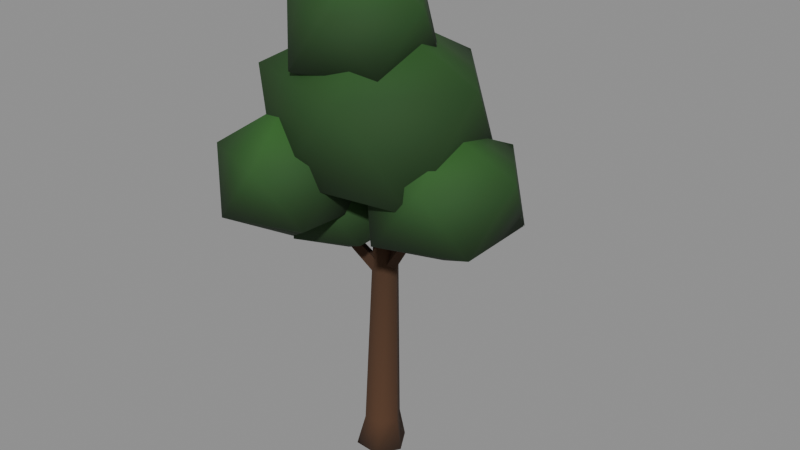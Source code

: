 # Source: tree_oak_c_lod1.blend  (saved by Blender 5.2.45; exported with 4.5.12 LTS)
import bpy
from mathutils import Matrix  # noqa: F401  (used for matrix-valued properties, if any)

bpy.ops.wm.read_factory_settings(use_empty=True)
scene = bpy.context.scene
scene.name = 'Scene'

# ---- materials (node trees are filled in below, after node groups)
mat_bark_v = bpy.data.materials.new('bark_v')
mat_leaf_v = bpy.data.materials.new('leaf_v')

# ---- material node trees
mat_bark_v.use_nodes = True; mat_bark_v.node_tree.nodes.clear()
_N = mat_bark_v.node_tree.nodes; _L = mat_bark_v.node_tree.links
n0 = _N.new('ShaderNodeBsdfPrincipled'); n0.name = 'Principled BSDF'; n0.location = (10, 300)
n0.inputs[2].default_value = 0.95
n0.inputs[10].default_value = 0.005
n1 = _N.new('ShaderNodeOutputMaterial'); n1.name = 'Material Output'; n1.location = (300, 300)
n2 = _N.new('ShaderNodeVertexColor'); n2.name = 'Color Attribute'; n2.location = (-450, -30)
_L.new(n0.outputs[0], n1.inputs[0])
_L.new(n2.outputs[0], n0.inputs[0])
n1.is_active_output = True
mat_leaf_v.use_nodes = True; mat_leaf_v.node_tree.nodes.clear()
_N = mat_leaf_v.node_tree.nodes; _L = mat_leaf_v.node_tree.links
n0 = _N.new('ShaderNodeBsdfPrincipled'); n0.name = 'Principled BSDF'; n0.location = (10, 300)
n0.inputs[2].default_value = 0.85
n0.inputs[10].default_value = 0.005
n1 = _N.new('ShaderNodeOutputMaterial'); n1.name = 'Material Output'; n1.location = (300, 300)
n2 = _N.new('ShaderNodeVertexColor'); n2.name = 'Color Attribute'; n2.location = (-450, -30)
_L.new(n0.outputs[0], n1.inputs[0])
_L.new(n2.outputs[0], n0.inputs[0])
n1.is_active_output = True

# ---- meshes
me_branch = bpy.data.meshes.new('branch')
me_branch.from_pydata([(0.09755, 0.02958, 1.816), (0.09755, 0.02958, 1.816), (0.09755, 0.02958, 1.816), (0.03, 0.07972, 1.763), (0.03, 0.07972, 1.763), (0.03, 0.07972, 1.763), (-0.03755, 0.01042, 1.784), (-0.03755, 0.01042, 1.784), (-0.03755, 0.01042, 1.784), (0.03, -0.03972, 1.837), (0.03, -0.03972, 1.837), (0.03, -0.03972, 1.837), (-0.2575, 0.6413, 2.816), (-0.2575, 0.6413, 2.816), (-0.2575, 0.6413, 2.816), (-0.2913, 0.6664, 2.79), (-0.2913, 0.6664, 2.79), (-0.2913, 0.6664, 2.79), (-0.3251, 0.6317, 2.8), (-0.3251, 0.6317, 2.8), (-0.3251, 0.6317, 2.8), (-0.2913, 0.6067, 2.826), (-0.2913, 0.6067, 2.826), (-0.2913, 0.6067, 2.826), (0.03, 0.02, 1.8), (-0.2913, 0.6365, 2.808)], [], [(1, 4, 15), (1, 15, 12), (5, 7, 19), (5, 19, 17), (8, 11, 23), (8, 23, 20), (10, 2, 13), (10, 13, 21), (24, 3, 0), (24, 6, 3), (24, 9, 6), (24, 0, 9), (14, 16, 25), (16, 18, 25), (18, 22, 25), (22, 14, 25)])
_ca = me_branch.color_attributes.new('Color', 'BYTE_COLOR', 'CORNER')
_ca.data.foreach_set('color', [0.06125, 0.02732, 0.01229, 1.0, 0.07619, 0.03434, 0.01521, 1.0, 0.07421, 0.0331, 0.01444, 1.0, 0.06125, 0.02732, 0.01229, 1.0, 0.07421, 0.0331, 0.01444, 1.0, 0.07421, 0.0331, 0.01444, 1.0, 0.07619, 0.03434, 0.01521, 1.0, 0.08022, 0.0356, 0.01521, 1.0, 0.0648, 0.02956, 0.01298, 1.0, 0.07619, 0.03434, 0.01521, 1.0, 0.0648, 0.02956, 0.01298, 1.0, 0.07421, 0.0331, 0.01444, 1.0, 0.08022, 0.0356, 0.01521, 1.0, 0.07036, 0.0319, 0.0137, 1.0, 0.07819, 0.0356, 0.01521, 1.0, 0.08022, 0.0356, 0.01521, 1.0, 0.07819, 0.0356, 0.01521, 1.0, 0.0648, 0.02956, 0.01298, 1.0, 0.07036, 0.0319, 0.0137, 1.0, 0.06125, 0.02732, 0.01229, 1.0, 0.07421, 0.0331, 0.01444, 1.0, 0.07036, 0.0319, 0.0137, 1.0, 0.07421, 0.0331, 0.01444, 1.0, 0.07819, 0.0356, 0.01521, 1.0, 0.06663, 0.03071, 0.01298, 1.0, 0.07619, 0.03434, 0.01521, 1.0, 0.06125, 0.02732, 0.01229, 1.0, 0.06663, 0.03071, 0.01298, 1.0, 0.08022, 0.0356, 0.01521, 1.0, 0.07619, 0.03434, 0.01521, 1.0, 0.06663, 0.03071, 0.01298, 1.0, 0.07036, 0.0319, 0.0137, 1.0, 0.08022, 0.0356, 0.01521, 1.0, 0.06663, 0.03071, 0.01298, 1.0, 0.06125, 0.02732, 0.01229, 1.0, 0.07036, 0.0319, 0.0137, 1.0, 0.07421, 0.0331, 0.01444, 1.0, 0.07421, 0.0331, 0.01444, 1.0, 0.07227, 0.0331, 0.01444, 1.0, 0.07421, 0.0331, 0.01444, 1.0, 0.0648, 0.02956, 0.01298, 1.0, 0.07227, 0.0331, 0.01444, 1.0, 0.0648, 0.02956, 0.01298, 1.0, 0.07819, 0.0356, 0.01521, 1.0, 0.07227, 0.0331, 0.01444, 1.0, 0.07819, 0.0356, 0.01521, 1.0, 0.07421, 0.0331, 0.01444, 1.0, 0.07227, 0.0331, 0.01444, 1.0])
me_branch.materials.append(mat_bark_v)
me_branch.update()
me_branch.normals_split_custom_set([tuple(v) for v in zip(*[iter([0.6769, 0.7101, -0.194, 0.6769, 0.7101, -0.194, 0.6769, 0.7101, -0.194, 0.6769, 0.7101, -0.194, 0.6769, 0.7101, -0.194, 0.6769, 0.7101, -0.194, -0.6875, 0.5165, -0.5105, -0.6875, 0.5165, -0.5105, -0.6875, 0.5165, -0.5105, -0.6875, 0.5165, -0.5105, -0.6875, 0.5165, -0.5105, -0.6875, 0.5165, -0.5105, -0.6875, -0.6897, 0.2272, -0.6875, -0.6897, 0.2272, -0.6875, -0.6897, 0.2272, -0.6875, -0.6897, 0.2272, -0.6875, -0.6897, 0.2272, -0.6875, -0.6897, 0.2272, 0.6769, -0.4961, 0.5438, 0.6769, -0.4961, 0.5438, 0.6769, -0.4961, 0.5438, 0.6769, -0.4961, 0.5438, 0.6769, -0.4961, 0.5438, 0.6769, -0.4961, 0.5438, 0.2624, -0.5035, -0.8232, 0.2624, -0.5035, -0.8232, 0.2624, -0.5035, -0.8232, 0.2624, -0.5035, -0.8232, 0.2624, -0.5035, -0.8232, 0.2624, -0.5035, -0.8232, 0.2624, -0.5035, -0.8232, 0.2624, -0.5035, -0.8232, 0.2624, -0.5035, -0.8232, 0.2624, -0.5035, -0.8232, 0.2624, -0.5035, -0.8232, 0.2624, -0.5035, -0.8232, -0.2624, 0.5035, 0.8232, -0.2624, 0.5035, 0.8232, -0.2624, 0.5035, 0.8232, -0.2624, 0.5035, 0.8232, -0.2624, 0.5035, 0.8232, -0.2624, 0.5035, 0.8232, -0.2624, 0.5035, 0.8232, -0.2624, 0.5035, 0.8232, -0.2624, 0.5035, 0.8232, -0.2624, 0.5035, 0.8232, -0.2624, 0.5035, 0.8232, -0.2624, 0.5035, 0.8232])] * 3)])
me_branch_001 = bpy.data.meshes.new('branch.001')
me_branch_001.from_pydata([(0.09566, 0.007694, 1.821), (0.09566, 0.007694, 1.821), (0.09566, 0.007694, 1.821), (0.03, 0.08034, 1.835), (0.03, 0.08034, 1.835), (0.03, 0.08034, 1.835), (-0.03566, 0.03231, 1.779), (-0.03566, 0.03231, 1.779), (-0.03566, 0.03231, 1.779), (0.03, -0.04034, 1.765), (0.03, -0.04034, 1.765), (0.03, -0.04034, 1.765), (-0.3695, -0.5789, 2.818), (-0.3695, -0.5789, 2.818), (-0.3695, -0.5789, 2.818), (-0.4024, -0.5426, 2.826), (-0.4024, -0.5426, 2.826), (-0.4024, -0.5426, 2.826), (-0.4352, -0.5666, 2.798), (-0.4352, -0.5666, 2.798), (-0.4352, -0.5666, 2.798), (-0.4024, -0.603, 2.79), (-0.4024, -0.603, 2.79), (-0.4024, -0.603, 2.79), (0.03, 0.02, 1.8), (-0.4024, -0.5728, 2.808)], [], [(1, 4, 15), (1, 15, 12), (5, 8, 20), (5, 20, 17), (7, 11, 23), (7, 23, 19), (10, 2, 13), (10, 13, 21), (24, 3, 0), (24, 6, 3), (24, 9, 6), (24, 0, 9), (14, 16, 25), (16, 18, 25), (18, 22, 25), (22, 14, 25)])
_ca = me_branch_001.color_attributes.new('Color', 'BYTE_COLOR', 'CORNER')
_ca.data.foreach_set('color', [0.05781, 0.02624, 0.01161, 1.0, 0.07619, 0.03434, 0.01521, 1.0, 0.05951, 0.02732, 0.01229, 1.0, 0.05781, 0.02624, 0.01161, 1.0, 0.05951, 0.02732, 0.01229, 1.0, 0.05448, 0.02519, 0.01096, 1.0, 0.07619, 0.03434, 0.01521, 1.0, 0.0865, 0.0382, 0.01681, 1.0, 0.07421, 0.0331, 0.01444, 1.0, 0.07619, 0.03434, 0.01521, 1.0, 0.07421, 0.0331, 0.01444, 1.0, 0.05951, 0.02732, 0.01229, 1.0, 0.0865, 0.0382, 0.01681, 1.0, 0.05951, 0.02732, 0.01229, 1.0, 0.06301, 0.02843, 0.01298, 1.0, 0.0865, 0.0382, 0.01681, 1.0, 0.06301, 0.02843, 0.01298, 1.0, 0.07421, 0.0331, 0.01444, 1.0, 0.05951, 0.02732, 0.01229, 1.0, 0.05781, 0.02624, 0.01161, 1.0, 0.05448, 0.02519, 0.01096, 1.0, 0.05951, 0.02732, 0.01229, 1.0, 0.05448, 0.02519, 0.01096, 1.0, 0.06301, 0.02843, 0.01298, 1.0, 0.06663, 0.03071, 0.01298, 1.0, 0.07619, 0.03434, 0.01521, 1.0, 0.05781, 0.02624, 0.01161, 1.0, 0.06663, 0.03071, 0.01298, 1.0, 0.0865, 0.0382, 0.01681, 1.0, 0.07619, 0.03434, 0.01521, 1.0, 0.06663, 0.03071, 0.01298, 1.0, 0.05951, 0.02732, 0.01229, 1.0, 0.0865, 0.0382, 0.01681, 1.0, 0.06663, 0.03071, 0.01298, 1.0, 0.05781, 0.02624, 0.01161, 1.0, 0.05951, 0.02732, 0.01229, 1.0, 0.05448, 0.02519, 0.01096, 1.0, 0.05951, 0.02732, 0.01229, 1.0, 0.06301, 0.02956, 0.01298, 1.0, 0.05951, 0.02732, 0.01229, 1.0, 0.07421, 0.0331, 0.01444, 1.0, 0.06301, 0.02956, 0.01298, 1.0, 0.07421, 0.0331, 0.01444, 1.0, 0.06301, 0.02843, 0.01298, 1.0, 0.06301, 0.02956, 0.01298, 1.0, 0.06301, 0.02843, 0.01298, 1.0, 0.05448, 0.02519, 0.01096, 1.0, 0.06301, 0.02956, 0.01298, 1.0])
me_branch_001.materials.append(mat_bark_v)
me_branch_001.update()
me_branch_001.normals_split_custom_set([tuple(v) for v in zip(*[iter([0.6562, 0.4757, 0.5858, 0.6562, 0.4757, 0.5858, 0.6562, 0.4757, 0.5858, 0.6562, 0.4757, 0.5858, 0.6562, 0.4757, 0.5858, 0.6562, 0.4757, 0.5858, -0.67, 0.7242, 0.1631, -0.67, 0.7242, 0.1631, -0.67, 0.7242, 0.1631, -0.67, 0.7242, 0.1631, -0.67, 0.7242, 0.1631, -0.67, 0.7242, 0.1631, -0.67, -0.4945, -0.5537, -0.67, -0.4945, -0.5537, -0.67, -0.4945, -0.5537, -0.67, -0.4946, -0.5537, -0.67, -0.4946, -0.5537, -0.67, -0.4946, -0.5537, 0.6562, -0.7431, -0.131, 0.6562, -0.7431, -0.131, 0.6562, -0.7431, -0.131, 0.6562, -0.7431, -0.131, 0.6562, -0.7431, -0.131, 0.6562, -0.7431, -0.131, 0.3468, 0.4755, -0.8085, 0.3468, 0.4755, -0.8085, 0.3468, 0.4755, -0.8085, 0.3468, 0.4755, -0.8085, 0.3468, 0.4755, -0.8085, 0.3468, 0.4755, -0.8085, 0.3468, 0.4755, -0.8085, 0.3468, 0.4755, -0.8085, 0.3468, 0.4755, -0.8085, 0.3468, 0.4755, -0.8085, 0.3468, 0.4755, -0.8085, 0.3468, 0.4755, -0.8085, -0.3468, -0.4755, 0.8085, -0.3468, -0.4755, 0.8085, -0.3468, -0.4755, 0.8085, -0.3468, -0.4755, 0.8085, -0.3468, -0.4755, 0.8085, -0.3468, -0.4755, 0.8085, -0.3468, -0.4755, 0.8085, -0.3468, -0.4755, 0.8085, -0.3468, -0.4755, 0.8085, -0.3468, -0.4755, 0.8085, -0.3468, -0.4755, 0.8085, -0.3468, -0.4755, 0.8085])] * 3)])
me_branch_002 = bpy.data.meshes.new('branch.002')
me_branch_002.from_pydata([(0.08841, 0.02298, 1.762), (0.08841, 0.02298, 1.762), (0.08841, 0.02298, 1.762), (0.03, 0.08979, 1.805), (0.03, 0.08979, 1.805), (0.03, 0.08979, 1.805), (-0.02841, 0.01702, 1.838), (-0.02841, 0.01702, 1.838), (-0.02841, 0.01702, 1.838), (0.03, -0.04979, 1.795), (0.03, -0.04979, 1.795), (0.03, -0.04979, 1.795), (0.7268, -0.05667, 2.789), (0.7268, -0.05667, 2.789), (0.7268, -0.05667, 2.789), (0.6976, -0.02327, 2.811), (0.6976, -0.02327, 2.811), (0.6976, -0.02327, 2.811), (0.6684, -0.05965, 2.827), (0.6684, -0.05965, 2.827), (0.6684, -0.05965, 2.827), (0.6976, -0.09306, 2.805), (0.6976, -0.09306, 2.805), (0.6976, -0.09306, 2.805), (0.03, 0.02, 1.8), (0.6976, -0.05816, 2.808)], [], [(0, 3, 16), (0, 16, 13), (5, 8, 20), (5, 20, 17), (7, 11, 23), (7, 23, 19), (9, 1, 14), (9, 14, 22), (24, 4, 2), (24, 6, 4), (24, 10, 6), (24, 2, 10), (12, 15, 25), (15, 18, 25), (18, 21, 25), (21, 12, 25)])
_ca = me_branch_002.color_attributes.new('Color', 'BYTE_COLOR', 'CORNER')
_ca.data.foreach_set('color', [0.05781, 0.02732, 0.01229, 1.0, 0.07036, 0.0319, 0.0137, 1.0, 0.07619, 0.03434, 0.01444, 1.0, 0.05781, 0.02732, 0.01229, 1.0, 0.07619, 0.03434, 0.01444, 1.0, 0.05613, 0.02624, 0.01161, 1.0, 0.07036, 0.0319, 0.0137, 1.0, 0.06663, 0.03071, 0.01298, 1.0, 0.07421, 0.03434, 0.01444, 1.0, 0.07036, 0.0319, 0.0137, 1.0, 0.07421, 0.03434, 0.01444, 1.0, 0.07619, 0.03434, 0.01444, 1.0, 0.06663, 0.03071, 0.01298, 1.0, 0.0648, 0.02956, 0.01298, 1.0, 0.06301, 0.02843, 0.01298, 1.0, 0.06663, 0.03071, 0.01298, 1.0, 0.06301, 0.02843, 0.01298, 1.0, 0.07421, 0.03434, 0.01444, 1.0, 0.0648, 0.02956, 0.01298, 1.0, 0.05781, 0.02732, 0.01229, 1.0, 0.05613, 0.02624, 0.01161, 1.0, 0.0648, 0.02956, 0.01298, 1.0, 0.05613, 0.02624, 0.01161, 1.0, 0.06301, 0.02843, 0.01298, 1.0, 0.06663, 0.03071, 0.01298, 1.0, 0.07036, 0.0319, 0.0137, 1.0, 0.05781, 0.02732, 0.01229, 1.0, 0.06663, 0.03071, 0.01298, 1.0, 0.06663, 0.03071, 0.01298, 1.0, 0.07036, 0.0319, 0.0137, 1.0, 0.06663, 0.03071, 0.01298, 1.0, 0.0648, 0.02956, 0.01298, 1.0, 0.06663, 0.03071, 0.01298, 1.0, 0.06663, 0.03071, 0.01298, 1.0, 0.05781, 0.02732, 0.01229, 1.0, 0.0648, 0.02956, 0.01298, 1.0, 0.05613, 0.02624, 0.01161, 1.0, 0.07619, 0.03434, 0.01444, 1.0, 0.07036, 0.0319, 0.0137, 1.0, 0.07619, 0.03434, 0.01444, 1.0, 0.07421, 0.03434, 0.01444, 1.0, 0.07036, 0.0319, 0.0137, 1.0, 0.07421, 0.03434, 0.01444, 1.0, 0.06301, 0.02843, 0.01298, 1.0, 0.07036, 0.0319, 0.0137, 1.0, 0.06301, 0.02843, 0.01298, 1.0, 0.05613, 0.02624, 0.01161, 1.0, 0.07036, 0.0319, 0.0137, 1.0])
me_branch_002.materials.append(mat_bark_v)
me_branch_002.update()
me_branch_002.normals_split_custom_set([tuple(v) for v in zip(*[iter([0.6012, 0.7336, -0.3167, 0.6012, 0.7336, -0.3167, 0.6012, 0.7336, -0.3167, 0.6012, 0.7336, -0.3167, 0.6012, 0.7336, -0.3167, 0.6012, 0.7336, -0.3167, -0.5787, 0.6734, 0.46, -0.5787, 0.6734, 0.46, -0.5787, 0.6734, 0.46, -0.5787, 0.6734, 0.46, -0.5787, 0.6734, 0.46, -0.5787, 0.6734, 0.46, -0.5787, -0.7363, 0.3507, -0.5787, -0.7363, 0.3507, -0.5787, -0.7363, 0.3507, -0.5787, -0.7363, 0.3507, -0.5787, -0.7363, 0.3507, -0.5787, -0.7363, 0.3507, 0.6012, -0.676, -0.426, 0.6012, -0.676, -0.426, 0.6012, -0.676, -0.426, 0.6012, -0.676, -0.426, 0.6012, -0.676, -0.426, 0.6012, -0.676, -0.426, -0.551, 0.06452, -0.832, -0.551, 0.06452, -0.832, -0.551, 0.06452, -0.832, -0.551, 0.06452, -0.832, -0.551, 0.06452, -0.832, -0.551, 0.06452, -0.832, -0.551, 0.06452, -0.832, -0.551, 0.06452, -0.832, -0.551, 0.06452, -0.832, -0.551, 0.06452, -0.832, -0.551, 0.06452, -0.832, -0.551, 0.06452, -0.832, 0.551, -0.06451, 0.832, 0.551, -0.06451, 0.832, 0.551, -0.06451, 0.832, 0.551, -0.06451, 0.832, 0.551, -0.06451, 0.832, 0.551, -0.06451, 0.832, 0.551, -0.06451, 0.832, 0.551, -0.06451, 0.832, 0.551, -0.06451, 0.832, 0.551, -0.06451, 0.832, 0.551, -0.06451, 0.832, 0.551, -0.06451, 0.832])] * 3)])
me_leaves = bpy.data.meshes.new('leaves')
me_leaves.from_pydata([(2.205e-09, 4.121e-11, 2.449), (0.8685, -0.631, 2.872), (-0.2938, -0.9027, 2.923), (-0.9579, 6.481e-05, 2.919), (-0.3184, 0.982, 2.889), (0.7978, 0.5804, 2.909), (0.2642, -0.8059, 3.656), (-0.7791, -0.5671, 3.708), (-0.7372, 0.5358, 3.685), (0.2821, 0.8681, 3.685), (0.9905, -0.0003635, 3.721), (-8.337e-05, -0.0001715, 4.185)], [], [(0, 1, 2), (1, 0, 5), (0, 2, 3), (0, 3, 4), (0, 4, 5), (1, 5, 10), (2, 1, 6), (3, 2, 7), (4, 3, 8), (5, 4, 9), (1, 10, 6), (2, 6, 7), (3, 7, 8), (4, 8, 9), (5, 9, 10), (6, 10, 11), (7, 6, 11), (8, 7, 11), (9, 8, 11), (10, 9, 11)])
me_leaves.polygons.foreach_set('use_smooth', [True] * 20)
_ca = me_leaves.color_attributes.new('Color', 'BYTE_COLOR', 'CORNER')
_ca.data.foreach_set('color', [0.006995, 0.02315, 0.005182, 1.0, 0.009721, 0.03434, 0.006995, 1.0, 0.008023, 0.02732, 0.006049, 1.0, 0.009721, 0.03434, 0.006995, 1.0, 0.006995, 0.02315, 0.005182, 1.0, 0.007499, 0.02624, 0.005605, 1.0, 0.006995, 0.02315, 0.005182, 1.0, 0.008023, 0.02732, 0.006049, 1.0, 0.01033, 0.0382, 0.007499, 1.0, 0.006995, 0.02315, 0.005182, 1.0, 0.01033, 0.0382, 0.007499, 1.0, 0.009134, 0.0319, 0.006512, 1.0, 0.006995, 0.02315, 0.005182, 1.0, 0.009134, 0.0319, 0.006512, 1.0, 0.007499, 0.02624, 0.005605, 1.0, 0.009721, 0.03434, 0.006995, 1.0, 0.007499, 0.02624, 0.005605, 1.0, 0.01521, 0.05951, 0.01033, 1.0, 0.008023, 0.02732, 0.006049, 1.0, 0.009721, 0.03434, 0.006995, 1.0, 0.01681, 0.06848, 0.01161, 1.0, 0.01033, 0.0382, 0.007499, 1.0, 0.008023, 0.02732, 0.006049, 1.0, 0.01938, 0.07819, 0.01298, 1.0, 0.009134, 0.0319, 0.006512, 1.0, 0.01033, 0.0382, 0.007499, 1.0, 0.0185, 0.07421, 0.01229, 1.0, 0.007499, 0.02624, 0.005605, 1.0, 0.009134, 0.0319, 0.006512, 1.0, 0.02029, 0.08228, 0.0137, 1.0, 0.009721, 0.03434, 0.006995, 1.0, 0.01521, 0.05951, 0.01033, 1.0, 0.01681, 0.06848, 0.01161, 1.0, 0.008023, 0.02732, 0.006049, 1.0, 0.01681, 0.06848, 0.01161, 1.0, 0.01938, 0.07819, 0.01298, 1.0, 0.01033, 0.0382, 0.007499, 1.0, 0.01938, 0.07819, 0.01298, 1.0, 0.0185, 0.07421, 0.01229, 1.0, 0.009134, 0.0319, 0.006512, 1.0, 0.0185, 0.07421, 0.01229, 1.0, 0.02029, 0.08228, 0.0137, 1.0, 0.007499, 0.02624, 0.005605, 1.0, 0.02029, 0.08228, 0.0137, 1.0, 0.01521, 0.05951, 0.01033, 1.0, 0.01681, 0.06848, 0.01161, 1.0, 0.01521, 0.05951, 0.01033, 1.0, 0.02843, 0.1248, 0.01938, 1.0, 0.01938, 0.07819, 0.01298, 1.0, 0.01681, 0.06848, 0.01161, 1.0, 0.02843, 0.1248, 0.01938, 1.0, 0.0185, 0.07421, 0.01229, 1.0, 0.01938, 0.07819, 0.01298, 1.0, 0.02843, 0.1248, 0.01938, 1.0, 0.02029, 0.08228, 0.0137, 1.0, 0.0185, 0.07421, 0.01229, 1.0, 0.02843, 0.1248, 0.01938, 1.0, 0.01521, 0.05951, 0.01033, 1.0, 0.02029, 0.08228, 0.0137, 1.0, 0.02843, 0.1248, 0.01938, 1.0])
me_leaves.materials.append(mat_leaf_v)
me_leaves.update()
me_leaves.normals_split_custom_set([tuple(v) for v in zip(*[iter([-0.02543, -0.008032, -0.9996, 0.7038, -0.5618, -0.4347, -0.281, -0.8562, -0.4336, 0.7038, -0.5618, -0.4347, -0.02543, -0.008032, -0.9996, 0.7063, 0.5474, -0.4488, -0.02543, -0.008032, -0.9996, -0.281, -0.8562, -0.4336, -0.8908, -0.009685, -0.4543, -0.02543, -0.008032, -0.9996, -0.8908, -0.009685, -0.4543, -0.2852, 0.8539, -0.4353, -0.02543, -0.008032, -0.9996, -0.2852, 0.8539, -0.4353, 0.7063, 0.5474, -0.4488, 0.7038, -0.5618, -0.4347, 0.7063, 0.5474, -0.4488, 0.8579, -0.001157, 0.5139, -0.281, -0.8562, -0.4336, 0.7038, -0.5618, -0.4347, 0.2365, -0.831, 0.5035, -0.8908, -0.009685, -0.4543, -0.281, -0.8562, -0.4336, -0.6978, -0.5331, 0.4784, -0.2852, 0.8539, -0.4353, -0.8908, -0.009685, -0.4543, -0.7036, 0.5093, 0.4955, 0.7063, 0.5474, -0.4488, -0.2852, 0.8539, -0.4353, 0.2557, 0.8271, 0.5005, 0.7038, -0.5618, -0.4347, 0.8579, -0.001157, 0.5139, 0.2365, -0.831, 0.5035, -0.281, -0.8562, -0.4336, 0.2365, -0.831, 0.5035, -0.6978, -0.5331, 0.4784, -0.8908, -0.009685, -0.4543, -0.6978, -0.5331, 0.4784, -0.7036, 0.5093, 0.4955, -0.2852, 0.8539, -0.4353, -0.7036, 0.5093, 0.4955, 0.2557, 0.8271, 0.5005, 0.7063, 0.5474, -0.4488, 0.2557, 0.8271, 0.5005, 0.8579, -0.001157, 0.5139, 0.2365, -0.831, 0.5035, 0.8579, -0.001157, 0.5139, -0.005062, -0.01108, 0.9999, -0.6978, -0.5331, 0.4784, 0.2365, -0.831, 0.5035, -0.005062, -0.01108, 0.9999, -0.7036, 0.5093, 0.4955, -0.6978, -0.5331, 0.4784, -0.005062, -0.01108, 0.9999, 0.2557, 0.8271, 0.5005, -0.7036, 0.5093, 0.4955, -0.005062, -0.01108, 0.9999, 0.8579, -0.001157, 0.5139, 0.2557, 0.8271, 0.5005, -0.005062, -0.01108, 0.9999])] * 3)])
me_leaves_001 = bpy.data.meshes.new('leaves.001')
me_leaves_001.from_pydata([(-0.3121, 0.682, 2.235), (0.2906, 0.2441, 2.586), (-0.5495, -0.04869, 2.576), (-1.1, 0.6824, 2.568), (-0.5393, 1.381, 2.59), (0.306, 1.131, 2.578), (-0.08896, -0.005246, 3.187), (-0.9599, 0.2103, 3.221), (-0.905, 1.112, 3.192), (-0.08347, 1.385, 3.195), (0.4413, 0.6819, 3.2), (-0.312, 0.682, 3.579)], [], [(0, 1, 2), (1, 0, 5), (0, 2, 3), (0, 3, 4), (0, 4, 5), (1, 5, 10), (2, 1, 6), (3, 2, 7), (4, 3, 8), (5, 4, 9), (1, 10, 6), (2, 6, 7), (3, 7, 8), (4, 8, 9), (5, 9, 10), (6, 10, 11), (7, 6, 11), (8, 7, 11), (9, 8, 11), (10, 9, 11)])
me_leaves_001.polygons.foreach_set('use_smooth', [True] * 20)
_ca = me_leaves_001.color_attributes.new('Color', 'BYTE_COLOR', 'CORNER')
_ca.data.foreach_set('color', [0.006049, 0.01938, 0.004777, 1.0, 0.007499, 0.02519, 0.005605, 1.0, 0.007499, 0.02519, 0.005605, 1.0, 0.007499, 0.02519, 0.005605, 1.0, 0.006049, 0.01938, 0.004777, 1.0, 0.01096, 0.03955, 0.007499, 1.0, 0.006049, 0.01938, 0.004777, 1.0, 0.007499, 0.02519, 0.005605, 1.0, 0.009721, 0.03434, 0.006995, 1.0, 0.006049, 0.01938, 0.004777, 1.0, 0.009721, 0.03434, 0.006995, 1.0, 0.008023, 0.02732, 0.005605, 1.0, 0.006049, 0.01938, 0.004777, 1.0, 0.008023, 0.02732, 0.005605, 1.0, 0.01096, 0.03955, 0.007499, 1.0, 0.007499, 0.02519, 0.005605, 1.0, 0.01096, 0.03955, 0.007499, 1.0, 0.01938, 0.08228, 0.0137, 1.0, 0.007499, 0.02519, 0.005605, 1.0, 0.007499, 0.02519, 0.005605, 1.0, 0.0185, 0.07619, 0.01298, 1.0, 0.009721, 0.03434, 0.006995, 1.0, 0.007499, 0.02519, 0.005605, 1.0, 0.0185, 0.07421, 0.01229, 1.0, 0.008023, 0.02732, 0.005605, 1.0, 0.009721, 0.03434, 0.006995, 1.0, 0.016, 0.06301, 0.01096, 1.0, 0.01096, 0.03955, 0.007499, 1.0, 0.008023, 0.02732, 0.005605, 1.0, 0.016, 0.06301, 0.01096, 1.0, 0.007499, 0.02519, 0.005605, 1.0, 0.01938, 0.08228, 0.0137, 1.0, 0.0185, 0.07619, 0.01298, 1.0, 0.007499, 0.02519, 0.005605, 1.0, 0.0185, 0.07619, 0.01298, 1.0, 0.0185, 0.07421, 0.01229, 1.0, 0.009721, 0.03434, 0.006995, 1.0, 0.0185, 0.07421, 0.01229, 1.0, 0.016, 0.06301, 0.01096, 1.0, 0.008023, 0.02732, 0.005605, 1.0, 0.016, 0.06301, 0.01096, 1.0, 0.016, 0.06301, 0.01096, 1.0, 0.01096, 0.03955, 0.007499, 1.0, 0.016, 0.06301, 0.01096, 1.0, 0.01938, 0.08228, 0.0137, 1.0, 0.0185, 0.07619, 0.01298, 1.0, 0.01938, 0.08228, 0.0137, 1.0, 0.02956, 0.1301, 0.01938, 1.0, 0.0185, 0.07421, 0.01229, 1.0, 0.0185, 0.07619, 0.01298, 1.0, 0.02956, 0.1301, 0.01938, 1.0, 0.016, 0.06301, 0.01096, 1.0, 0.0185, 0.07421, 0.01229, 1.0, 0.02956, 0.1301, 0.01938, 1.0, 0.016, 0.06301, 0.01096, 1.0, 0.016, 0.06301, 0.01096, 1.0, 0.02956, 0.1301, 0.01938, 1.0, 0.01938, 0.08228, 0.0137, 1.0, 0.016, 0.06301, 0.01096, 1.0, 0.02956, 0.1301, 0.01938, 1.0])
me_leaves_001.materials.append(mat_leaf_v)
me_leaves_001.update()
me_leaves_001.normals_split_custom_set([tuple(v) for v in zip(*[iter([0.01125, 0.007575, -0.9999, 0.7112, -0.5259, -0.4665, -0.2366, -0.8458, -0.4782, 0.7112, -0.5259, -0.4665, 0.01125, 0.007575, -0.9999, 0.7077, 0.5234, -0.4746, 0.01125, 0.007575, -0.9999, -0.2366, -0.8458, -0.4782, -0.8761, 0.03046, -0.4811, 0.01125, 0.007575, -0.9999, -0.8761, 0.03046, -0.4811, -0.268, 0.8438, -0.465, 0.01125, 0.007575, -0.9999, -0.268, 0.8438, -0.465, 0.7077, 0.5234, -0.4746, 0.7112, -0.5259, -0.4665, 0.7077, 0.5234, -0.4746, 0.8811, -0.01144, 0.4728, -0.2366, -0.8458, -0.4782, 0.7112, -0.5259, -0.4665, 0.2944, -0.8324, 0.4696, -0.8761, 0.03046, -0.4811, -0.2366, -0.8458, -0.4782, -0.7032, -0.5226, 0.4821, -0.268, 0.8438, -0.465, -0.8761, 0.03046, -0.4811, -0.6917, 0.5462, 0.4725, 0.7077, 0.5234, -0.4746, -0.268, 0.8438, -0.465, 0.2582, 0.8446, 0.4691, 0.7112, -0.5259, -0.4665, 0.8811, -0.01144, 0.4728, 0.2944, -0.8324, 0.4696, -0.2366, -0.8458, -0.4782, 0.2944, -0.8324, 0.4696, -0.7032, -0.5226, 0.4821, -0.8761, 0.03046, -0.4811, -0.7032, -0.5226, 0.4821, -0.6917, 0.5462, 0.4725, -0.268, 0.8438, -0.465, -0.6917, 0.5462, 0.4725, 0.2582, 0.8446, 0.4691, 0.7077, 0.5234, -0.4746, 0.2582, 0.8446, 0.4691, 0.8811, -0.01144, 0.4728, 0.2944, -0.8324, 0.4696, 0.8811, -0.01144, 0.4728, 0.01287, 0.00852, 0.9999, -0.7032, -0.5226, 0.4821, 0.2944, -0.8324, 0.4696, 0.01287, 0.00852, 0.9999, -0.6917, 0.5462, 0.4725, -0.7032, -0.5226, 0.4821, 0.01287, 0.00852, 0.9999, 0.2582, 0.8446, 0.4691, -0.6917, 0.5462, 0.4725, 0.01287, 0.00852, 0.9999, 0.8811, -0.01144, 0.4728, 0.2582, 0.8446, 0.4691, 0.01287, 0.00852, 0.9999])] * 3)])
me_leaves_002 = bpy.data.meshes.new('leaves.002')
me_leaves_002.from_pydata([(-0.4311, -0.6137, 2.268), (0.06826, -0.9765, 2.611), (-0.6242, -1.207, 2.608), (-1.044, -0.6135, 2.613), (-0.6421, 0.03397, 2.585), (0.1026, -0.2267, 2.594), (-0.2404, -1.201, 3.118), (-0.9062, -0.9584, 3.105), (-0.955, -0.2336, 3.13), (-0.2323, -0.002024, 3.128), (0.1755, -0.6129, 3.113), (-0.4311, -0.6142, 3.465)], [], [(0, 1, 2), (1, 0, 5), (0, 2, 3), (0, 3, 4), (0, 4, 5), (1, 5, 10), (2, 1, 6), (3, 2, 7), (4, 3, 8), (5, 4, 9), (1, 10, 6), (2, 6, 7), (3, 7, 8), (4, 8, 9), (5, 9, 10), (6, 10, 11), (7, 6, 11), (8, 7, 11), (9, 8, 11), (10, 9, 11)])
me_leaves_002.polygons.foreach_set('use_smooth', [True] * 20)
_ca = me_leaves_002.color_attributes.new('Color', 'BYTE_COLOR', 'CORNER')
_ca.data.foreach_set('color', [0.008568, 0.02956, 0.006049, 1.0, 0.008568, 0.02956, 0.006049, 1.0, 0.008568, 0.02956, 0.006049, 1.0, 0.008568, 0.02956, 0.006049, 1.0, 0.008568, 0.02956, 0.006049, 1.0, 0.009134, 0.0319, 0.006512, 1.0, 0.008568, 0.02956, 0.006049, 1.0, 0.008568, 0.02956, 0.006049, 1.0, 0.008568, 0.03071, 0.006512, 1.0, 0.008568, 0.02956, 0.006049, 1.0, 0.008568, 0.03071, 0.006512, 1.0, 0.009134, 0.0319, 0.006512, 1.0, 0.008568, 0.02956, 0.006049, 1.0, 0.009134, 0.0319, 0.006512, 1.0, 0.009134, 0.0319, 0.006512, 1.0, 0.008568, 0.02956, 0.006049, 1.0, 0.009134, 0.0319, 0.006512, 1.0, 0.016, 0.0648, 0.01161, 1.0, 0.008568, 0.02956, 0.006049, 1.0, 0.008568, 0.02956, 0.006049, 1.0, 0.02122, 0.08866, 0.01444, 1.0, 0.008568, 0.03071, 0.006512, 1.0, 0.008568, 0.02956, 0.006049, 1.0, 0.01681, 0.06848, 0.01161, 1.0, 0.009134, 0.0319, 0.006512, 1.0, 0.008568, 0.03071, 0.006512, 1.0, 0.01681, 0.06848, 0.01161, 1.0, 0.009134, 0.0319, 0.006512, 1.0, 0.009134, 0.0319, 0.006512, 1.0, 0.01938, 0.07819, 0.01298, 1.0, 0.008568, 0.02956, 0.006049, 1.0, 0.016, 0.0648, 0.01161, 1.0, 0.02122, 0.08866, 0.01444, 1.0, 0.008568, 0.02956, 0.006049, 1.0, 0.02122, 0.08866, 0.01444, 1.0, 0.01681, 0.06848, 0.01161, 1.0, 0.008568, 0.03071, 0.006512, 1.0, 0.01681, 0.06848, 0.01161, 1.0, 0.01681, 0.06848, 0.01161, 1.0, 0.009134, 0.0319, 0.006512, 1.0, 0.01681, 0.06848, 0.01161, 1.0, 0.01938, 0.07819, 0.01298, 1.0, 0.009134, 0.0319, 0.006512, 1.0, 0.01938, 0.07819, 0.01298, 1.0, 0.016, 0.0648, 0.01161, 1.0, 0.02122, 0.08866, 0.01444, 1.0, 0.016, 0.0648, 0.01161, 1.0, 0.0331, 0.15, 0.02217, 1.0, 0.01681, 0.06848, 0.01161, 1.0, 0.02122, 0.08866, 0.01444, 1.0, 0.0331, 0.15, 0.02217, 1.0, 0.01681, 0.06848, 0.01161, 1.0, 0.01681, 0.06848, 0.01161, 1.0, 0.0331, 0.15, 0.02217, 1.0, 0.01938, 0.07819, 0.01298, 1.0, 0.01681, 0.06848, 0.01161, 1.0, 0.0331, 0.15, 0.02217, 1.0, 0.016, 0.0648, 0.01161, 1.0, 0.01938, 0.07819, 0.01298, 1.0, 0.0331, 0.15, 0.02217, 1.0])
me_leaves_002.materials.append(mat_leaf_v)
me_leaves_002.update()
me_leaves_002.normals_split_custom_set([tuple(v) for v in zip(*[iter([-0.007362, -0.03312, -0.9994, 0.7187, -0.5352, -0.444, -0.2893, -0.8496, -0.441, 0.7187, -0.5352, -0.444, -0.007362, -0.03312, -0.9994, 0.746, 0.4953, -0.4451, -0.007362, -0.03312, -0.9994, -0.2893, -0.8496, -0.441, -0.894, -0.043, -0.446, -0.007362, -0.03312, -0.9994, -0.894, -0.043, -0.446, -0.291, 0.8387, -0.4603, -0.007362, -0.03312, -0.9994, -0.291, 0.8387, -0.4603, 0.746, 0.4953, -0.4451, 0.7187, -0.5352, -0.444, 0.746, 0.4953, -0.4451, 0.8835, -0.02358, 0.4679, -0.2893, -0.8496, -0.441, 0.7187, -0.5352, -0.444, 0.2687, -0.846, 0.4605, -0.894, -0.043, -0.446, -0.2893, -0.8496, -0.441, -0.7154, -0.5297, 0.4557, -0.291, 0.8387, -0.4603, -0.894, -0.043, -0.446, -0.7397, 0.4814, 0.4703, 0.746, 0.4953, -0.4451, -0.291, 0.8387, -0.4603, 0.2919, 0.8235, 0.4865, 0.7187, -0.5352, -0.444, 0.8835, -0.02358, 0.4679, 0.2687, -0.846, 0.4605, -0.2893, -0.8496, -0.441, 0.2687, -0.846, 0.4605, -0.7154, -0.5297, 0.4557, -0.894, -0.043, -0.446, -0.7154, -0.5297, 0.4557, -0.7397, 0.4814, 0.4703, -0.291, 0.8387, -0.4603, -0.7397, 0.4814, 0.4703, 0.2919, 0.8235, 0.4865, 0.746, 0.4953, -0.4451, 0.2919, 0.8235, 0.4865, 0.8835, -0.02358, 0.4679, 0.2687, -0.846, 0.4605, 0.8835, -0.02358, 0.4679, 0.0009188, -0.02678, 0.9996, -0.7154, -0.5297, 0.4557, 0.2687, -0.846, 0.4605, 0.0009188, -0.02678, 0.9996, -0.7397, 0.4814, 0.4703, -0.7154, -0.5297, 0.4557, 0.0009188, -0.02678, 0.9996, 0.2919, 0.8235, 0.4865, -0.7397, 0.4814, 0.4703, 0.0009188, -0.02678, 0.9996, 0.8835, -0.02358, 0.4679, 0.2919, 0.8235, 0.4865, 0.0009188, -0.02678, 0.9996])] * 3)])
me_leaves_003 = bpy.data.meshes.new('leaves.003')
me_leaves_003.from_pydata([(0.7474, -0.06232, 2.215), (1.278, -0.4481, 2.553), (0.5339, -0.7183, 2.54), (0.04296, -0.06088, 2.534), (0.5636, 0.4984, 2.579), (1.268, 0.3157, 2.558), (0.9396, -0.6546, 3.077), (0.231, -0.4374, 3.084), (0.2191, 0.322, 3.09), (0.9521, 0.5685, 3.094), (1.413, -0.06271, 3.095), (0.7478, -0.06138, 3.375)], [], [(0, 1, 2), (1, 0, 5), (0, 2, 3), (0, 3, 4), (0, 4, 5), (1, 5, 10), (2, 1, 6), (3, 2, 7), (4, 3, 8), (5, 4, 9), (1, 10, 6), (2, 6, 7), (3, 7, 8), (4, 8, 9), (5, 9, 10), (6, 10, 11), (7, 6, 11), (8, 7, 11), (9, 8, 11), (10, 9, 11)])
me_leaves_003.polygons.foreach_set('use_smooth', [True] * 20)
_ca = me_leaves_003.color_attributes.new('Color', 'BYTE_COLOR', 'CORNER')
_ca.data.foreach_set('color', [0.006995, 0.02416, 0.005182, 1.0, 0.009134, 0.0319, 0.006512, 1.0, 0.006995, 0.02315, 0.005182, 1.0, 0.009134, 0.0319, 0.006512, 1.0, 0.006995, 0.02416, 0.005182, 1.0, 0.006995, 0.02416, 0.005182, 1.0, 0.006995, 0.02416, 0.005182, 1.0, 0.006995, 0.02315, 0.005182, 1.0, 0.008568, 0.02843, 0.006049, 1.0, 0.006995, 0.02416, 0.005182, 1.0, 0.008568, 0.02843, 0.006049, 1.0, 0.009721, 0.0356, 0.006995, 1.0, 0.006995, 0.02416, 0.005182, 1.0, 0.009721, 0.0356, 0.006995, 1.0, 0.006995, 0.02416, 0.005182, 1.0, 0.009134, 0.0319, 0.006512, 1.0, 0.006995, 0.02416, 0.005182, 1.0, 0.01681, 0.06663, 0.01161, 1.0, 0.006995, 0.02315, 0.005182, 1.0, 0.009134, 0.0319, 0.006512, 1.0, 0.02217, 0.09306, 0.01521, 1.0, 0.008568, 0.02843, 0.006049, 1.0, 0.006995, 0.02315, 0.005182, 1.0, 0.01521, 0.05951, 0.01033, 1.0, 0.009721, 0.0356, 0.006995, 1.0, 0.008568, 0.02843, 0.006049, 1.0, 0.0137, 0.05286, 0.009721, 1.0, 0.006995, 0.02416, 0.005182, 1.0, 0.009721, 0.0356, 0.006995, 1.0, 0.02122, 0.0865, 0.01444, 1.0, 0.009134, 0.0319, 0.006512, 1.0, 0.01681, 0.06663, 0.01161, 1.0, 0.02217, 0.09306, 0.01521, 1.0, 0.006995, 0.02315, 0.005182, 1.0, 0.02217, 0.09306, 0.01521, 1.0, 0.01521, 0.05951, 0.01033, 1.0, 0.008568, 0.02843, 0.006049, 1.0, 0.01521, 0.05951, 0.01033, 1.0, 0.0137, 0.05286, 0.009721, 1.0, 0.009721, 0.0356, 0.006995, 1.0, 0.0137, 0.05286, 0.009721, 1.0, 0.02122, 0.0865, 0.01444, 1.0, 0.006995, 0.02416, 0.005182, 1.0, 0.02122, 0.0865, 0.01444, 1.0, 0.01681, 0.06663, 0.01161, 1.0, 0.02217, 0.09306, 0.01521, 1.0, 0.01681, 0.06663, 0.01161, 1.0, 0.0331, 0.1441, 0.02217, 1.0, 0.01521, 0.05951, 0.01033, 1.0, 0.02217, 0.09306, 0.01521, 1.0, 0.0331, 0.1441, 0.02217, 1.0, 0.0137, 0.05286, 0.009721, 1.0, 0.01521, 0.05951, 0.01033, 1.0, 0.0331, 0.1441, 0.02217, 1.0, 0.02122, 0.0865, 0.01444, 1.0, 0.0137, 0.05286, 0.009721, 1.0, 0.0331, 0.1441, 0.02217, 1.0, 0.01681, 0.06663, 0.01161, 1.0, 0.02122, 0.0865, 0.01444, 1.0, 0.0331, 0.1441, 0.02217, 1.0])
me_leaves_003.materials.append(mat_leaf_v)
me_leaves_003.update()
me_leaves_003.normals_split_custom_set([tuple(v) for v in zip(*[iter([0.01882, 0.04322, -0.9989, 0.7236, -0.521, -0.4526, -0.257, -0.8639, -0.4331, 0.7236, -0.521, -0.4526, 0.01882, 0.04322, -0.9989, 0.6925, 0.5377, -0.4809, 0.01882, 0.04322, -0.9989, -0.257, -0.8639, -0.4331, -0.892, 0.03516, -0.4507, 0.01882, 0.04322, -0.9989, -0.892, 0.03516, -0.4507, -0.2534, 0.8425, -0.4753, 0.01882, 0.04322, -0.9989, -0.2534, 0.8425, -0.4753, 0.6925, 0.5377, -0.4809, 0.7236, -0.521, -0.4526, 0.6925, 0.5377, -0.4809, 0.8763, -0.01207, 0.4817, -0.257, -0.8639, -0.4331, 0.7236, -0.521, -0.4526, 0.2661, -0.8209, 0.5053, -0.892, 0.03516, -0.4507, -0.257, -0.8639, -0.4331, -0.6797, -0.5143, 0.523, -0.2534, 0.8425, -0.4753, -0.892, 0.03516, -0.4507, -0.6932, 0.5385, 0.479, 0.6925, 0.5377, -0.4809, -0.2534, 0.8425, -0.4753, 0.2535, 0.8554, 0.4516, 0.7236, -0.521, -0.4526, 0.8763, -0.01207, 0.4817, 0.2661, -0.8209, 0.5053, -0.257, -0.8639, -0.4331, 0.2661, -0.8209, 0.5053, -0.6797, -0.5143, 0.523, -0.892, 0.03516, -0.4507, -0.6797, -0.5143, 0.523, -0.6932, 0.5385, 0.479, -0.2534, 0.8425, -0.4753, -0.6932, 0.5385, 0.479, 0.2535, 0.8554, 0.4516, 0.6925, 0.5377, -0.4809, 0.2535, 0.8554, 0.4516, 0.8763, -0.01207, 0.4817, 0.2661, -0.8209, 0.5053, 0.8763, -0.01207, 0.4817, -0.007244, -0.01933, 0.9998, -0.6797, -0.5143, 0.523, 0.2661, -0.8209, 0.5053, -0.007244, -0.01933, 0.9998, -0.6932, 0.5385, 0.479, -0.6797, -0.5143, 0.523, -0.007244, -0.01933, 0.9998, 0.2535, 0.8554, 0.4516, -0.6932, 0.5385, 0.479, -0.007244, -0.01933, 0.9998, 0.8763, -0.01207, 0.4817, 0.2535, 0.8554, 0.4516, -0.007244, -0.01933, 0.9998])] * 3)])
me_leaves_004 = bpy.data.meshes.new('leaves.004')
me_leaves_004.from_pydata([(-0.1156, -0.08438, 3.413), (0.3866, -0.4492, 3.777), (-0.3134, -0.6936, 3.77), (-0.7201, -0.08453, 3.784), (-0.3064, 0.5032, 3.779), (0.4069, 0.2952, 3.768), (0.06676, -0.6462, 4.274), (-0.5723, -0.4157, 4.263), (-0.612, 0.2769, 4.284), (0.07139, 0.4899, 4.28), (0.5225, -0.08456, 4.294), (-0.115, -0.08396, 4.589)], [], [(0, 1, 2), (1, 0, 5), (0, 2, 3), (0, 3, 4), (0, 4, 5), (1, 5, 10), (2, 1, 6), (3, 2, 7), (4, 3, 8), (5, 4, 9), (1, 10, 6), (2, 6, 7), (3, 7, 8), (4, 8, 9), (5, 9, 10), (6, 10, 11), (7, 6, 11), (8, 7, 11), (9, 8, 11), (10, 9, 11)])
me_leaves_004.polygons.foreach_set('use_smooth', [True] * 20)
_ca = me_leaves_004.color_attributes.new('Color', 'BYTE_COLOR', 'CORNER')
_ca.data.foreach_set('color', [0.009134, 0.0319, 0.006512, 1.0, 0.008568, 0.03071, 0.006512, 1.0, 0.009134, 0.0331, 0.006995, 1.0, 0.008568, 0.03071, 0.006512, 1.0, 0.009134, 0.0319, 0.006512, 1.0, 0.008023, 0.02732, 0.006049, 1.0, 0.009134, 0.0319, 0.006512, 1.0, 0.009134, 0.0331, 0.006995, 1.0, 0.009721, 0.0356, 0.006995, 1.0, 0.009134, 0.0319, 0.006512, 1.0, 0.009721, 0.0356, 0.006995, 1.0, 0.009721, 0.0356, 0.006995, 1.0, 0.009134, 0.0319, 0.006512, 1.0, 0.009721, 0.0356, 0.006995, 1.0, 0.008023, 0.02732, 0.006049, 1.0, 0.008568, 0.03071, 0.006512, 1.0, 0.008023, 0.02732, 0.006049, 1.0, 0.01764, 0.07227, 0.01229, 1.0, 0.009134, 0.0331, 0.006995, 1.0, 0.008568, 0.03071, 0.006512, 1.0, 0.01681, 0.0648, 0.01161, 1.0, 0.009721, 0.0356, 0.006995, 1.0, 0.009134, 0.0331, 0.006995, 1.0, 0.0185, 0.07619, 0.01298, 1.0, 0.009721, 0.0356, 0.006995, 1.0, 0.009721, 0.0356, 0.006995, 1.0, 0.01681, 0.06663, 0.01161, 1.0, 0.008023, 0.02732, 0.006049, 1.0, 0.009721, 0.0356, 0.006995, 1.0, 0.0185, 0.07619, 0.01298, 1.0, 0.008568, 0.03071, 0.006512, 1.0, 0.01764, 0.07227, 0.01229, 1.0, 0.01681, 0.0648, 0.01161, 1.0, 0.009134, 0.0331, 0.006995, 1.0, 0.01681, 0.0648, 0.01161, 1.0, 0.0185, 0.07619, 0.01298, 1.0, 0.009721, 0.0356, 0.006995, 1.0, 0.0185, 0.07619, 0.01298, 1.0, 0.01681, 0.06663, 0.01161, 1.0, 0.009721, 0.0356, 0.006995, 1.0, 0.01681, 0.06663, 0.01161, 1.0, 0.0185, 0.07619, 0.01298, 1.0, 0.008023, 0.02732, 0.006049, 1.0, 0.0185, 0.07619, 0.01298, 1.0, 0.01764, 0.07227, 0.01229, 1.0, 0.01681, 0.0648, 0.01161, 1.0, 0.01764, 0.07227, 0.01229, 1.0, 0.02732, 0.1221, 0.0185, 1.0, 0.0185, 0.07619, 0.01298, 1.0, 0.01681, 0.0648, 0.01161, 1.0, 0.02732, 0.1221, 0.0185, 1.0, 0.01681, 0.06663, 0.01161, 1.0, 0.0185, 0.07619, 0.01298, 1.0, 0.02732, 0.1221, 0.0185, 1.0, 0.0185, 0.07619, 0.01298, 1.0, 0.01681, 0.06663, 0.01161, 1.0, 0.02732, 0.1221, 0.0185, 1.0, 0.01764, 0.07227, 0.01229, 1.0, 0.0185, 0.07619, 0.01298, 1.0, 0.02732, 0.1221, 0.0185, 1.0])
me_leaves_004.materials.append(mat_leaf_v)
me_leaves_004.update()
me_leaves_004.normals_split_custom_set([tuple(v) for v in zip(*[iter([-0.01337, 0.002924, -0.9999, 0.7175, -0.5435, -0.4356, -0.2971, -0.8631, -0.4084, 0.7175, -0.5435, -0.4356, -0.01337, 0.002924, -0.9999, 0.7183, 0.5371, -0.4422, -0.01337, 0.002924, -0.9999, -0.2971, -0.8631, -0.4084, -0.9072, -0.008012, -0.4207, -0.01337, 0.002924, -0.9999, -0.9072, -0.008012, -0.4207, -0.2908, 0.8515, -0.4364, -0.01337, 0.002924, -0.9999, -0.2908, 0.8515, -0.4364, 0.7183, 0.5371, -0.4422, 0.7175, -0.5435, -0.4356, 0.7183, 0.5371, -0.4422, 0.8753, -0.01421, 0.4834, -0.2971, -0.8631, -0.4084, 0.7175, -0.5435, -0.4356, 0.2452, -0.8365, 0.49, -0.9072, -0.008012, -0.4207, -0.2971, -0.8631, -0.4084, -0.7074, -0.5107, 0.4886, -0.2908, 0.8515, -0.4364, -0.9072, -0.008012, -0.4207, -0.7247, 0.5002, 0.4739, 0.7183, 0.5371, -0.4422, -0.2908, 0.8515, -0.4364, 0.2527, 0.8391, 0.4818, 0.7175, -0.5435, -0.4356, 0.8753, -0.01421, 0.4834, 0.2452, -0.8365, 0.49, -0.2971, -0.8631, -0.4084, 0.2452, -0.8365, 0.49, -0.7074, -0.5107, 0.4886, -0.9072, -0.008012, -0.4207, -0.7074, -0.5107, 0.4886, -0.7247, 0.5002, 0.4739, -0.2908, 0.8515, -0.4364, -0.7247, 0.5002, 0.4739, 0.2527, 0.8391, 0.4818, 0.7183, 0.5371, -0.4422, 0.2527, 0.8391, 0.4818, 0.8753, -0.01421, 0.4834, 0.2452, -0.8365, 0.49, 0.8753, -0.01421, 0.4834, -0.02418, -0.01893, 0.9995, -0.7074, -0.5107, 0.4886, 0.2452, -0.8365, 0.49, -0.02418, -0.01893, 0.9995, -0.7247, 0.5002, 0.4739, -0.7074, -0.5107, 0.4886, -0.02418, -0.01893, 0.9995, 0.2527, 0.8391, 0.4818, -0.7247, 0.5002, 0.4739, -0.02418, -0.01893, 0.9995, 0.8753, -0.01421, 0.4834, 0.2527, 0.8391, 0.4818, -0.02418, -0.01893, 0.9995])] * 3)])
me_leaves_005 = bpy.data.meshes.new('leaves.005')
me_leaves_005.from_pydata([(-0.1792, -0.193, 2.076), (0.2003, -0.4687, 2.328), (-0.3416, -0.6945, 2.304), (-0.695, -0.1924, 2.309), (-0.3422, 0.3106, 2.303), (0.1958, 0.08078, 2.33), (-0.03264, -0.6452, 2.715), (-0.5651, -0.4733, 2.715), (-0.5903, 0.1054, 2.729), (-0.02918, 0.2694, 2.719), (0.3192, -0.193, 2.724), (-0.1791, -0.1935, 2.997)], [], [(0, 1, 2), (1, 0, 5), (0, 2, 3), (0, 3, 4), (0, 4, 5), (1, 5, 10), (2, 1, 6), (3, 2, 7), (4, 3, 8), (5, 4, 9), (1, 10, 6), (2, 6, 7), (3, 7, 8), (4, 8, 9), (5, 9, 10), (6, 10, 11), (7, 6, 11), (8, 7, 11), (9, 8, 11), (10, 9, 11)])
me_leaves_005.polygons.foreach_set('use_smooth', [True] * 20)
_ca = me_leaves_005.color_attributes.new('Color', 'BYTE_COLOR', 'CORNER')
_ca.data.foreach_set('color', [0.007499, 0.02519, 0.005605, 1.0, 0.008023, 0.02732, 0.006049, 1.0, 0.01033, 0.0382, 0.007499, 1.0, 0.008023, 0.02732, 0.006049, 1.0, 0.007499, 0.02519, 0.005605, 1.0, 0.008023, 0.02732, 0.005605, 1.0, 0.007499, 0.02519, 0.005605, 1.0, 0.01033, 0.0382, 0.007499, 1.0, 0.006512, 0.02029, 0.004777, 1.0, 0.007499, 0.02519, 0.005605, 1.0, 0.006512, 0.02029, 0.004777, 1.0, 0.009721, 0.03434, 0.006995, 1.0, 0.007499, 0.02519, 0.005605, 1.0, 0.009721, 0.03434, 0.006995, 1.0, 0.008023, 0.02732, 0.005605, 1.0, 0.008023, 0.02732, 0.006049, 1.0, 0.008023, 0.02732, 0.005605, 1.0, 0.016, 0.06301, 0.01096, 1.0, 0.01033, 0.0382, 0.007499, 1.0, 0.008023, 0.02732, 0.006049, 1.0, 0.01938, 0.08022, 0.01298, 1.0, 0.006512, 0.02029, 0.004777, 1.0, 0.01033, 0.0382, 0.007499, 1.0, 0.01938, 0.08228, 0.0137, 1.0, 0.009721, 0.03434, 0.006995, 1.0, 0.006512, 0.02029, 0.004777, 1.0, 0.01938, 0.07819, 0.01298, 1.0, 0.008023, 0.02732, 0.005605, 1.0, 0.009721, 0.03434, 0.006995, 1.0, 0.0185, 0.07619, 0.01298, 1.0, 0.008023, 0.02732, 0.006049, 1.0, 0.016, 0.06301, 0.01096, 1.0, 0.01938, 0.08022, 0.01298, 1.0, 0.01033, 0.0382, 0.007499, 1.0, 0.01938, 0.08022, 0.01298, 1.0, 0.01938, 0.08228, 0.0137, 1.0, 0.006512, 0.02029, 0.004777, 1.0, 0.01938, 0.08228, 0.0137, 1.0, 0.01938, 0.07819, 0.01298, 1.0, 0.009721, 0.03434, 0.006995, 1.0, 0.01938, 0.07819, 0.01298, 1.0, 0.0185, 0.07619, 0.01298, 1.0, 0.008023, 0.02732, 0.005605, 1.0, 0.0185, 0.07619, 0.01298, 1.0, 0.016, 0.06301, 0.01096, 1.0, 0.01938, 0.08022, 0.01298, 1.0, 0.016, 0.06301, 0.01096, 1.0, 0.02956, 0.1329, 0.02029, 1.0, 0.01938, 0.08228, 0.0137, 1.0, 0.01938, 0.08022, 0.01298, 1.0, 0.02956, 0.1329, 0.02029, 1.0, 0.01938, 0.07819, 0.01298, 1.0, 0.01938, 0.08228, 0.0137, 1.0, 0.02956, 0.1329, 0.02029, 1.0, 0.0185, 0.07619, 0.01298, 1.0, 0.01938, 0.07819, 0.01298, 1.0, 0.02956, 0.1329, 0.02029, 1.0, 0.016, 0.06301, 0.01096, 1.0, 0.0185, 0.07619, 0.01298, 1.0, 0.02956, 0.1329, 0.02029, 1.0])
me_leaves_005.materials.append(mat_leaf_v)
me_leaves_005.update()
me_leaves_005.normals_split_custom_set([tuple(v) for v in zip(*[iter([0.04804, 0.0007189, -0.9988, 0.7279, -0.4999, -0.4693, -0.2525, -0.8585, -0.4463, 0.7279, -0.4999, -0.4693, 0.04804, 0.0007189, -0.9988, 0.7262, 0.4968, -0.4752, 0.04804, 0.0007189, -0.9988, -0.2525, -0.8585, -0.4463, -0.8906, -0.01375, -0.4545, 0.04804, 0.0007189, -0.9988, -0.8906, -0.01375, -0.4545, -0.2387, 0.8516, -0.4668, 0.04804, 0.0007189, -0.9988, -0.2387, 0.8516, -0.4668, 0.7262, 0.4968, -0.4752, 0.7279, -0.4999, -0.4693, 0.7262, 0.4968, -0.4752, 0.9035, -0.003582, 0.4285, -0.2525, -0.8585, -0.4463, 0.7279, -0.4999, -0.4693, 0.2854, -0.8386, 0.4641, -0.8906, -0.01375, -0.4545, -0.2525, -0.8585, -0.4463, -0.6997, -0.5239, 0.4858, -0.2387, 0.8516, -0.4668, -0.8906, -0.01375, -0.4545, -0.7141, 0.5059, 0.484, 0.7262, 0.4968, -0.4752, -0.2387, 0.8516, -0.4668, 0.3054, 0.8362, 0.4554, 0.7279, -0.4999, -0.4693, 0.9035, -0.003582, 0.4285, 0.2854, -0.8386, 0.4641, -0.2525, -0.8585, -0.4463, 0.2854, -0.8386, 0.4641, -0.6997, -0.5239, 0.4858, -0.8906, -0.01375, -0.4545, -0.6997, -0.5239, 0.4858, -0.7141, 0.5059, 0.484, -0.2387, 0.8516, -0.4668, -0.7141, 0.5059, 0.484, 0.3054, 0.8362, 0.4554, 0.7262, 0.4968, -0.4752, 0.3054, 0.8362, 0.4554, 0.9035, -0.003582, 0.4285, 0.2854, -0.8386, 0.4641, 0.9035, -0.003582, 0.4285, 0.0008661, -0.0168, 0.9999, -0.6997, -0.5239, 0.4858, 0.2854, -0.8386, 0.4641, 0.0008661, -0.0168, 0.9999, -0.7141, 0.5059, 0.484, -0.6997, -0.5239, 0.4858, 0.0008661, -0.0168, 0.9999, 0.3054, 0.8362, 0.4554, -0.7141, 0.5059, 0.484, 0.0008661, -0.0168, 0.9999, 0.9035, -0.003582, 0.4285, 0.3054, 0.8362, 0.4554, 0.0008661, -0.0168, 0.9999])] * 3)])
me_trunk = bpy.data.meshes.new('trunk')
me_trunk.from_pydata([(0.2395, 0.0, -0.01596), (0.1197, 0.2078, -0.007982), (-0.1197, 0.2078, 0.007982), (-0.2395, 2.939e-17, 0.01596), (-0.1197, -0.2078, 0.007982), (0.1197, -0.2078, -0.007982), (0.1899, -4.334e-05, 0.2957), (0.105, 0.1472, 0.2964), (-0.06497, 0.1472, 0.3007), (-0.1499, 4.334e-05, 0.3043), (-0.06497, -0.1472, 0.3036), (0.105, -0.1472, 0.2993), (0.17, 0.02, 1.98), (0.11, 0.1239, 1.978), (-0.01, 0.1239, 1.978), (-0.07, 0.02, 1.98), (-0.01, -0.08391, 1.982), (0.11, -0.08391, 1.982), (0.09993, 0.04009, 2.703), (0.05997, 0.1093, 2.7), (-0.01997, 0.1092, 2.696), (-0.05993, 0.03991, 2.697), (-0.01997, -0.0293, 2.7), (0.05997, -0.02921, 2.704), (2.484e-09, 0.0, 0.0), (0.02, 0.04, 2.7)], [], [(0, 1, 7), (0, 7, 6), (1, 2, 8), (1, 8, 7), (2, 3, 9), (2, 9, 8), (3, 4, 10), (3, 10, 9), (4, 5, 11), (4, 11, 10), (5, 0, 6), (5, 6, 11), (6, 7, 13), (6, 13, 12), (7, 8, 14), (7, 14, 13), (8, 9, 15), (8, 15, 14), (9, 10, 16), (9, 16, 15), (10, 11, 17), (10, 17, 16), (11, 6, 12), (11, 12, 17), (12, 13, 19), (12, 19, 18), (13, 14, 20), (13, 20, 19), (14, 15, 21), (14, 21, 20), (15, 16, 22), (15, 22, 21), (16, 17, 23), (16, 23, 22), (17, 12, 18), (17, 18, 23), (24, 1, 0), (24, 2, 1), (24, 3, 2), (24, 4, 3), (24, 5, 4), (24, 0, 5), (18, 19, 25), (19, 20, 25), (20, 21, 25), (21, 22, 25), (22, 23, 25), (23, 18, 25)])
me_trunk.polygons.foreach_set('use_smooth', [True] * 48)
_ca = me_trunk.color_attributes.new('Color', 'BYTE_COLOR', 'CORNER')
_ca.data.foreach_set('color', [0.07036, 0.0319, 0.0137, 1.0, 0.06301, 0.02843, 0.01298, 1.0, 0.04971, 0.02315, 0.01033, 1.0, 0.07036, 0.0319, 0.0137, 1.0, 0.04971, 0.02315, 0.01033, 1.0, 0.07819, 0.03434, 0.01521, 1.0, 0.06301, 0.02843, 0.01298, 1.0, 0.06125, 0.02732, 0.01229, 1.0, 0.05781, 0.02624, 0.01161, 1.0, 0.06301, 0.02843, 0.01298, 1.0, 0.05781, 0.02624, 0.01161, 1.0, 0.04971, 0.02315, 0.01033, 1.0, 0.06125, 0.02732, 0.01229, 1.0, 0.06848, 0.03071, 0.0137, 1.0, 0.07619, 0.03434, 0.01444, 1.0, 0.06125, 0.02732, 0.01229, 1.0, 0.07619, 0.03434, 0.01444, 1.0, 0.05781, 0.02624, 0.01161, 1.0, 0.06848, 0.03071, 0.0137, 1.0, 0.06848, 0.03071, 0.0137, 1.0, 0.08228, 0.03689, 0.016, 1.0, 0.06848, 0.03071, 0.0137, 1.0, 0.08228, 0.03689, 0.016, 1.0, 0.07619, 0.03434, 0.01444, 1.0, 0.06848, 0.03071, 0.0137, 1.0, 0.07619, 0.03434, 0.01444, 1.0, 0.0865, 0.0382, 0.01681, 1.0, 0.06848, 0.03071, 0.0137, 1.0, 0.0865, 0.0382, 0.01681, 1.0, 0.08228, 0.03689, 0.016, 1.0, 0.07619, 0.03434, 0.01444, 1.0, 0.07036, 0.0319, 0.0137, 1.0, 0.07819, 0.03434, 0.01521, 1.0, 0.07619, 0.03434, 0.01444, 1.0, 0.07819, 0.03434, 0.01521, 1.0, 0.0865, 0.0382, 0.01681, 1.0, 0.07819, 0.03434, 0.01521, 1.0, 0.04971, 0.02315, 0.01033, 1.0, 0.06663, 0.03071, 0.0137, 1.0, 0.07819, 0.03434, 0.01521, 1.0, 0.06663, 0.03071, 0.0137, 1.0, 0.06125, 0.02843, 0.01229, 1.0, 0.04971, 0.02315, 0.01033, 1.0, 0.05781, 0.02624, 0.01161, 1.0, 0.06125, 0.02843, 0.01229, 1.0, 0.04971, 0.02315, 0.01033, 1.0, 0.06125, 0.02843, 0.01229, 1.0, 0.06663, 0.03071, 0.0137, 1.0, 0.05781, 0.02624, 0.01161, 1.0, 0.07619, 0.03434, 0.01444, 1.0, 0.08022, 0.03689, 0.01521, 1.0, 0.05781, 0.02624, 0.01161, 1.0, 0.08022, 0.03689, 0.01521, 1.0, 0.06125, 0.02843, 0.01229, 1.0, 0.07619, 0.03434, 0.01444, 1.0, 0.08228, 0.03689, 0.016, 1.0, 0.07227, 0.0331, 0.01444, 1.0, 0.07619, 0.03434, 0.01444, 1.0, 0.07227, 0.0331, 0.01444, 1.0, 0.08022, 0.03689, 0.01521, 1.0, 0.08228, 0.03689, 0.016, 1.0, 0.0865, 0.0382, 0.01681, 1.0, 0.0648, 0.02956, 0.01298, 1.0, 0.08228, 0.03689, 0.016, 1.0, 0.0648, 0.02956, 0.01298, 1.0, 0.07227, 0.0331, 0.01444, 1.0, 0.0865, 0.0382, 0.01681, 1.0, 0.07819, 0.03434, 0.01521, 1.0, 0.06125, 0.02843, 0.01229, 1.0, 0.0865, 0.0382, 0.01681, 1.0, 0.06125, 0.02843, 0.01229, 1.0, 0.0648, 0.02956, 0.01298, 1.0, 0.06125, 0.02843, 0.01229, 1.0, 0.06663, 0.03071, 0.0137, 1.0, 0.08228, 0.03689, 0.016, 1.0, 0.06125, 0.02843, 0.01229, 1.0, 0.08228, 0.03689, 0.016, 1.0, 0.07227, 0.0331, 0.01444, 1.0, 0.06663, 0.03071, 0.0137, 1.0, 0.06125, 0.02843, 0.01229, 1.0, 0.08022, 0.03689, 0.016, 1.0, 0.06663, 0.03071, 0.0137, 1.0, 0.08022, 0.03689, 0.016, 1.0, 0.08228, 0.03689, 0.016, 1.0, 0.06125, 0.02843, 0.01229, 1.0, 0.08022, 0.03689, 0.01521, 1.0, 0.05781, 0.02732, 0.01229, 1.0, 0.06125, 0.02843, 0.01229, 1.0, 0.05781, 0.02732, 0.01229, 1.0, 0.08022, 0.03689, 0.016, 1.0, 0.08022, 0.03689, 0.01521, 1.0, 0.07227, 0.0331, 0.01444, 1.0, 0.06125, 0.02732, 0.01229, 1.0, 0.08022, 0.03689, 0.01521, 1.0, 0.06125, 0.02732, 0.01229, 1.0, 0.05781, 0.02732, 0.01229, 1.0, 0.07227, 0.0331, 0.01444, 1.0, 0.0648, 0.02956, 0.01298, 1.0, 0.05613, 0.02624, 0.01161, 1.0, 0.07227, 0.0331, 0.01444, 1.0, 0.05613, 0.02624, 0.01161, 1.0, 0.06125, 0.02732, 0.01229, 1.0, 0.0648, 0.02956, 0.01298, 1.0, 0.06125, 0.02843, 0.01229, 1.0, 0.07227, 0.0331, 0.01444, 1.0, 0.0648, 0.02956, 0.01298, 1.0, 0.07227, 0.0331, 0.01444, 1.0, 0.05613, 0.02624, 0.01161, 1.0, 0.06663, 0.03071, 0.0137, 1.0, 0.06301, 0.02843, 0.01298, 1.0, 0.07036, 0.0319, 0.0137, 1.0, 0.06663, 0.03071, 0.0137, 1.0, 0.06125, 0.02732, 0.01229, 1.0, 0.06301, 0.02843, 0.01298, 1.0, 0.06663, 0.03071, 0.0137, 1.0, 0.06848, 0.03071, 0.0137, 1.0, 0.06125, 0.02732, 0.01229, 1.0, 0.06663, 0.03071, 0.0137, 1.0, 0.06848, 0.03071, 0.0137, 1.0, 0.06848, 0.03071, 0.0137, 1.0, 0.06663, 0.03071, 0.0137, 1.0, 0.07619, 0.03434, 0.01444, 1.0, 0.06848, 0.03071, 0.0137, 1.0, 0.06663, 0.03071, 0.0137, 1.0, 0.07036, 0.0319, 0.0137, 1.0, 0.07619, 0.03434, 0.01444, 1.0, 0.07227, 0.0331, 0.01444, 1.0, 0.08228, 0.03689, 0.016, 1.0, 0.06125, 0.02732, 0.01229, 1.0, 0.08228, 0.03689, 0.016, 1.0, 0.08022, 0.03689, 0.016, 1.0, 0.06125, 0.02732, 0.01229, 1.0, 0.08022, 0.03689, 0.016, 1.0, 0.05781, 0.02732, 0.01229, 1.0, 0.06125, 0.02732, 0.01229, 1.0, 0.05781, 0.02732, 0.01229, 1.0, 0.06125, 0.02732, 0.01229, 1.0, 0.06125, 0.02732, 0.01229, 1.0, 0.06125, 0.02732, 0.01229, 1.0, 0.05613, 0.02624, 0.01161, 1.0, 0.06125, 0.02732, 0.01229, 1.0, 0.05613, 0.02624, 0.01161, 1.0, 0.07227, 0.0331, 0.01444, 1.0, 0.06125, 0.02732, 0.01229, 1.0])
me_trunk.materials.append(mat_bark_v)
me_trunk.update()
me_trunk.normals_split_custom_set([tuple(v) for v in zip(*[iter([0.8147, 0.0006223, -0.5799, 0.3884, 0.739, -0.5505, 0.5079, 0.8549, 0.1056, 0.8147, 0.0006223, -0.5799, 0.5079, 0.8549, 0.1056, 0.9961, -0.00151, 0.08801, 0.3884, 0.739, -0.5505, -0.4619, 0.7379, -0.4921, -0.4837, 0.8621, 0.1511, 0.3884, 0.739, -0.5505, -0.4837, 0.8621, 0.1511, 0.5079, 0.8549, 0.1056, -0.4619, 0.7379, -0.4921, -0.8861, 0.0008354, -0.4634, -0.9839, -0.0009785, 0.1787, -0.4619, 0.7379, -0.4921, -0.9839, -0.0009785, 0.1787, -0.4837, 0.8621, 0.1511, -0.8861, 0.0008354, -0.4634, -0.4623, -0.7371, -0.4929, -0.4822, -0.8614, 0.1597, -0.8861, 0.0008354, -0.4634, -0.4822, -0.8614, 0.1597, -0.9839, -0.0009785, 0.1787, -0.4623, -0.7371, -0.4929, 0.3886, -0.7384, -0.5512, 0.506, -0.8549, 0.1146, -0.4623, -0.7371, -0.4929, 0.506, -0.8549, 0.1146, -0.4822, -0.8614, 0.1597, 0.3886, -0.7384, -0.5512, 0.8147, 0.0006223, -0.5799, 0.9961, -0.00151, 0.08801, 0.3886, -0.7384, -0.5512, 0.9961, -0.00151, 0.08801, 0.506, -0.8549, 0.1146, 0.9961, -0.00151, 0.08801, 0.5079, 0.8549, 0.1056, 0.5074, 0.8611, 0.03134, 0.9961, -0.00151, 0.08801, 0.5074, 0.8611, 0.03134, 0.9986, -0.0015, 0.05356, 0.5079, 0.8549, 0.1056, -0.4837, 0.8621, 0.1511, -0.4937, 0.8694, 0.01976, 0.5079, 0.8549, 0.1056, -0.4937, 0.8694, 0.01976, 0.5074, 0.8611, 0.03134, -0.4837, 0.8621, 0.1511, -0.9839, -0.0009785, 0.1787, -0.9995, -0.001981, 0.03104, -0.4837, 0.8621, 0.1511, -0.9995, -0.001981, 0.03104, -0.4937, 0.8694, 0.01976, -0.9839, -0.0009785, 0.1787, -0.4822, -0.8614, 0.1597, -0.4916, -0.8692, 0.05405, -0.9839, -0.0009785, 0.1787, -0.4916, -0.8692, 0.05405, -0.9995, -0.001981, 0.03104, -0.4822, -0.8614, 0.1597, 0.506, -0.8549, 0.1146, 0.5051, -0.8606, 0.06499, -0.4822, -0.8614, 0.1597, 0.5051, -0.8606, 0.06499, -0.4916, -0.8692, 0.05405, 0.506, -0.8549, 0.1146, 0.9961, -0.00151, 0.08801, 0.9986, -0.0015, 0.05356, 0.506, -0.8549, 0.1146, 0.9986, -0.0015, 0.05356, 0.5051, -0.8606, 0.06499, 0.9986, -0.0015, 0.05356, 0.5074, 0.8611, 0.03134, 0.3621, 0.6894, 0.6274, 0.9986, -0.0015, 0.05356, 0.3621, 0.6894, 0.6274, 0.7493, 0.01798, 0.6619, 0.5074, 0.8611, 0.03134, -0.4937, 0.8694, 0.01976, -0.4136, 0.6889, 0.5953, 0.5074, 0.8611, 0.03134, -0.4136, 0.6889, 0.5953, 0.3621, 0.6894, 0.6274, -0.4937, 0.8694, 0.01976, -0.9995, -0.001981, 0.03104, -0.8015, 0.01663, 0.5977, -0.4937, 0.8694, 0.01976, -0.8015, 0.01663, 0.5977, -0.4136, 0.6889, 0.5953, -0.9995, -0.001981, 0.03104, -0.4916, -0.8692, 0.05405, -0.4133, -0.655, 0.6326, -0.9995, -0.001981, 0.03104, -0.4133, -0.655, 0.6326, -0.8015, 0.01663, 0.5977, -0.4916, -0.8692, 0.05405, 0.5051, -0.8606, 0.06499, 0.3615, -0.6538, 0.6647, -0.4916, -0.8692, 0.05405, 0.3615, -0.6538, 0.6647, -0.4133, -0.655, 0.6326, 0.5051, -0.8606, 0.06499, 0.9986, -0.0015, 0.05356, 0.7493, 0.01798, 0.6619, 0.5051, -0.8606, 0.06499, 0.7493, 0.01798, 0.6619, 0.3615, -0.6538, 0.6647, -0.06652, 0.0, -0.9978, 0.3884, 0.739, -0.5505, 0.8147, 0.0006223, -0.5799, -0.06652, 0.0, -0.9978, -0.4619, 0.7379, -0.4921, 0.3884, 0.739, -0.5505, -0.06652, 0.0, -0.9978, -0.8861, 0.0008354, -0.4634, -0.4619, 0.7379, -0.4921, -0.06652, 0.0, -0.9978, -0.4623, -0.7371, -0.4929, -0.8861, 0.0008354, -0.4634, -0.06652, 0.0, -0.9978, 0.3886, -0.7384, -0.5512, -0.4623, -0.7371, -0.4929, -0.06652, 0.0, -0.9978, 0.8147, 0.0006223, -0.5799, 0.3886, -0.7384, -0.5512, 0.7493, 0.01798, 0.6619, 0.3621, 0.6894, 0.6274, -0.04161, 0.02774, 0.9987, 0.3621, 0.6894, 0.6274, -0.4136, 0.6889, 0.5953, -0.04161, 0.02774, 0.9987, -0.4136, 0.6889, 0.5953, -0.8015, 0.01663, 0.5977, -0.04161, 0.02774, 0.9987, -0.8015, 0.01663, 0.5977, -0.4133, -0.655, 0.6326, -0.04161, 0.02774, 0.9987, -0.4133, -0.655, 0.6326, 0.3615, -0.6538, 0.6647, -0.04161, 0.02774, 0.9987, 0.3615, -0.6538, 0.6647, 0.7493, 0.01798, 0.6619, -0.04161, 0.02774, 0.9987])] * 3)])

# ---- objects
ob_branch = bpy.data.objects.new('branch', me_branch)
ob_branch_001 = bpy.data.objects.new('branch.001', me_branch_001)
ob_branch_002 = bpy.data.objects.new('branch.002', me_branch_002)
ob_leaves = bpy.data.objects.new('leaves', me_leaves)
ob_leaves_001 = bpy.data.objects.new('leaves.001', me_leaves_001)
ob_leaves_002 = bpy.data.objects.new('leaves.002', me_leaves_002)
ob_leaves_003 = bpy.data.objects.new('leaves.003', me_leaves_003)
ob_leaves_004 = bpy.data.objects.new('leaves.004', me_leaves_004)
ob_leaves_005 = bpy.data.objects.new('leaves.005', me_leaves_005)
ob_trunk = bpy.data.objects.new('trunk', me_trunk)

# ---- transforms, parenting, visibility, modifiers, constraints
ob_branch.location = (0.0, 0.0, 0.0)
ob_branch.rotation_mode = 'QUATERNION'
ob_branch.rotation_quaternion = (1.0, 0.0, 0.0, 0.0)
ob_branch_001.location = (0.0, 0.0, 0.0)
ob_branch_001.rotation_mode = 'QUATERNION'
ob_branch_001.rotation_quaternion = (1.0, 0.0, 0.0, 0.0)
ob_branch_002.location = (0.0, 0.0, 0.0)
ob_branch_002.rotation_mode = 'QUATERNION'
ob_branch_002.rotation_quaternion = (1.0, 0.0, 0.0, 0.0)
ob_leaves.location = (0.0, 0.0, 0.0)
ob_leaves.rotation_mode = 'QUATERNION'
ob_leaves.rotation_quaternion = (1.0, 0.0, 0.0, 0.0)
ob_leaves_001.location = (0.0, 0.0, 0.0)
ob_leaves_001.rotation_mode = 'QUATERNION'
ob_leaves_001.rotation_quaternion = (1.0, 0.0, 0.0, 0.0)
ob_leaves_002.location = (0.0, 0.0, 0.0)
ob_leaves_002.rotation_mode = 'QUATERNION'
ob_leaves_002.rotation_quaternion = (1.0, 0.0, 0.0, 0.0)
ob_leaves_003.location = (0.0, 0.0, 0.0)
ob_leaves_003.rotation_mode = 'QUATERNION'
ob_leaves_003.rotation_quaternion = (1.0, 0.0, 0.0, 0.0)
ob_leaves_004.location = (0.0, 0.0, 0.0)
ob_leaves_004.rotation_mode = 'QUATERNION'
ob_leaves_004.rotation_quaternion = (1.0, 0.0, 0.0, 0.0)
ob_leaves_005.location = (0.0, 0.0, 0.0)
ob_leaves_005.rotation_mode = 'QUATERNION'
ob_leaves_005.rotation_quaternion = (1.0, 0.0, 0.0, 0.0)
ob_trunk.location = (0.0, 0.0, 0.0)
ob_trunk.rotation_mode = 'QUATERNION'
ob_trunk.rotation_quaternion = (1.0, 0.0, 0.0, 0.0)

# ---- collection membership
scene.collection.objects.link(ob_branch)
scene.collection.objects.link(ob_branch_001)
scene.collection.objects.link(ob_branch_002)
scene.collection.objects.link(ob_leaves)
scene.collection.objects.link(ob_leaves_001)
scene.collection.objects.link(ob_leaves_002)
scene.collection.objects.link(ob_leaves_003)
scene.collection.objects.link(ob_leaves_004)
scene.collection.objects.link(ob_leaves_005)
scene.collection.objects.link(ob_trunk)

# ---- scene / render settings (as saved in the file)
scene.frame_start = 1; scene.frame_end = 250; scene.frame_set(1)
scene.render.engine = 'BLENDER_EEVEE_NEXT'
scene.render.bake_bias = 0.0
scene.render.bake_samples = 0
scene.render.compositor_device = 'GPU'
scene.eevee.use_volume_custom_range = False
scene.eevee.fast_gi_thickness_near = 0.1
scene.eevee.fast_gi_thickness_far = 0.0
scene.eevee.ray_tracing_options.screen_trace_thickness = 0.1
bpy.context.view_layer.update()

# ---- added for rendering (the .blend has no active camera and no usable light): camera, sun + grey world if the file has none
cam_auto = bpy.data.cameras.new('AutoCamera')
cam_auto.lens = 50.0
cam_auto.sensor_width = 36.0
cam_auto.clip_end = 1000.0
ob_auto_camera = bpy.data.objects.new('AutoCamera', cam_auto)
scene.collection.objects.link(ob_auto_camera)
ob_auto_camera.location = (5.57148, -6.4089, 6.6187)
ob_auto_camera.rotation_euler = (1.09748, -7.21219e-08, 0.694738)
scene.camera = ob_auto_camera
light_auto_sun = bpy.data.lights.new('AutoSun', 'SUN')
light_auto_sun.energy = 3.0
light_auto_sun.angle = 0.0523599
ob_auto_sun = bpy.data.objects.new('AutoSun', light_auto_sun)
scene.collection.objects.link(ob_auto_sun)
ob_auto_sun.rotation_euler = (0.872665, 0.174533, 0.523599)
if scene.world is None:
    world_auto = bpy.data.worlds.new('AutoWorld')
    world_auto.color = (0.3, 0.3, 0.3)
    scene.world = world_auto
bpy.context.view_layer.update()
